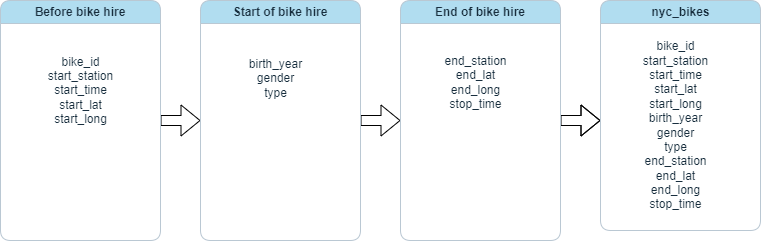

The diagram above was exported from draw.io. Its source (the exported page's mxGraphModel, read from the mxfile embedded in the PNG):
<mxGraphModel dx="2269" dy="756" grid="0" gridSize="10" guides="0" tooltips="1" connect="1" arrows="0" fold="1" page="1" pageScale="1" pageWidth="827" pageHeight="1169" background="#FFFFFF" math="0" shadow="0">
  <root>
    <mxCell id="0" />
    <mxCell id="1" parent="0" />
    <mxCell id="1jaV8f__OHjxLrWCu70A-13" style="edgeStyle=orthogonalEdgeStyle;shape=flexArrow;rounded=1;orthogonalLoop=1;jettySize=auto;html=1;exitX=1;exitY=0.5;exitDx=0;exitDy=0;entryX=0;entryY=0.5;entryDx=0;entryDy=0;labelBackgroundColor=none;strokeColor=#000000;fontColor=default;labelBorderColor=#030303;" edge="1" parent="1" source="1jaV8f__OHjxLrWCu70A-3" target="1jaV8f__OHjxLrWCu70A-6">
      <mxGeometry relative="1" as="geometry" />
    </mxCell>
    <mxCell id="1jaV8f__OHjxLrWCu70A-3" value="&lt;font&gt;Before bike hire&lt;/font&gt;" style="swimlane;whiteSpace=wrap;html=1;verticalAlign=middle;labelBackgroundColor=none;fillColor=#B1DDF0;strokeColor=#BAC8D3;fontColor=#182E3E;rounded=1;" vertex="1" parent="1">
      <mxGeometry x="-800" y="200" width="160" height="240" as="geometry" />
    </mxCell>
    <mxCell id="1jaV8f__OHjxLrWCu70A-4" value="&lt;font&gt;bike_id&lt;br&gt;start_station&lt;br&gt;start_time&lt;br&gt;start_lat&lt;br&gt;start_long&lt;/font&gt;" style="text;html=1;align=center;verticalAlign=middle;resizable=0;points=[];autosize=1;strokeColor=none;fillColor=none;fontColor=#182E3E;labelBackgroundColor=none;rounded=1;" vertex="1" parent="1jaV8f__OHjxLrWCu70A-3">
      <mxGeometry x="35" y="45" width="90" height="90" as="geometry" />
    </mxCell>
    <mxCell id="1jaV8f__OHjxLrWCu70A-14" style="edgeStyle=orthogonalEdgeStyle;shape=flexArrow;rounded=1;orthogonalLoop=1;jettySize=auto;html=1;exitX=1;exitY=0.5;exitDx=0;exitDy=0;entryX=0;entryY=0.5;entryDx=0;entryDy=0;labelBackgroundColor=default;strokeColor=#000000;fontColor=default;" edge="1" parent="1" source="1jaV8f__OHjxLrWCu70A-6" target="1jaV8f__OHjxLrWCu70A-9">
      <mxGeometry relative="1" as="geometry" />
    </mxCell>
    <mxCell id="1jaV8f__OHjxLrWCu70A-6" value="&lt;font&gt;Start of bike hire&lt;/font&gt;" style="swimlane;whiteSpace=wrap;html=1;verticalAlign=middle;labelBackgroundColor=none;fillColor=#B1DDF0;strokeColor=#BAC8D3;fontColor=#182E3E;labelBorderColor=none;rounded=1;" vertex="1" parent="1">
      <mxGeometry x="-600" y="200" width="160" height="240" as="geometry" />
    </mxCell>
    <mxCell id="1jaV8f__OHjxLrWCu70A-7" value="&lt;font&gt;birth_year&lt;br&gt;gender&lt;br&gt;type&lt;/font&gt;" style="text;html=1;align=center;verticalAlign=middle;resizable=0;points=[];autosize=1;strokeColor=none;fillColor=none;fontColor=#182E3E;labelBackgroundColor=none;rounded=1;" vertex="1" parent="1jaV8f__OHjxLrWCu70A-6">
      <mxGeometry x="35" y="47.5" width="80" height="60" as="geometry" />
    </mxCell>
    <mxCell id="1jaV8f__OHjxLrWCu70A-15" style="edgeStyle=orthogonalEdgeStyle;shape=flexArrow;rounded=1;orthogonalLoop=1;jettySize=auto;html=1;exitX=1;exitY=0.5;exitDx=0;exitDy=0;labelBackgroundColor=none;strokeColor=#000000;fontColor=#030303;labelBorderColor=#030303;" edge="1" parent="1" source="1jaV8f__OHjxLrWCu70A-9">
      <mxGeometry relative="1" as="geometry">
        <mxPoint x="-200" y="320" as="targetPoint" />
      </mxGeometry>
    </mxCell>
    <mxCell id="1jaV8f__OHjxLrWCu70A-9" value="&lt;font&gt;End of bike hire&lt;/font&gt;" style="swimlane;whiteSpace=wrap;html=1;labelBackgroundColor=none;fillColor=#B1DDF0;strokeColor=#BAC8D3;fontColor=#182E3E;rounded=1;" vertex="1" parent="1">
      <mxGeometry x="-400" y="200" width="160" height="240" as="geometry" />
    </mxCell>
    <mxCell id="1jaV8f__OHjxLrWCu70A-10" value="&lt;font&gt;&lt;br&gt;end_station&lt;br&gt;end_lat&lt;br&gt;end_long&lt;br&gt;stop_time&lt;/font&gt;" style="text;html=1;align=center;verticalAlign=middle;resizable=0;points=[];autosize=1;strokeColor=none;fillColor=none;fontColor=#182E3E;labelBackgroundColor=none;rounded=1;" vertex="1" parent="1jaV8f__OHjxLrWCu70A-9">
      <mxGeometry x="30" y="30" width="90" height="90" as="geometry" />
    </mxCell>
    <mxCell id="1jaV8f__OHjxLrWCu70A-11" value="&lt;font&gt;nyc_bikes&lt;/font&gt;" style="swimlane;html=1;labelBackgroundColor=none;fillColor=#B1DDF0;strokeColor=#BAC8D3;fontColor=#182E3E;rounded=1;" vertex="1" parent="1">
      <mxGeometry x="-200" y="200" width="160" height="230" as="geometry" />
    </mxCell>
    <mxCell id="1jaV8f__OHjxLrWCu70A-12" value="bike_id&lt;br&gt;start_station&lt;br&gt;start_time&lt;br&gt;start_lat&lt;br&gt;start_long&lt;br&gt;birth_year&lt;br&gt;gender&lt;br&gt;type&lt;br&gt;end_station&lt;br&gt;end_lat&lt;br&gt;end_long&lt;br&gt;stop_time" style="text;html=1;align=center;verticalAlign=middle;resizable=0;points=[];autosize=1;labelBackgroundColor=none;labelBorderColor=none;rounded=1;fontColor=#182E3E;" vertex="1" parent="1jaV8f__OHjxLrWCu70A-11">
      <mxGeometry x="30" y="30" width="90" height="190" as="geometry" />
    </mxCell>
  </root>
</mxGraphModel>